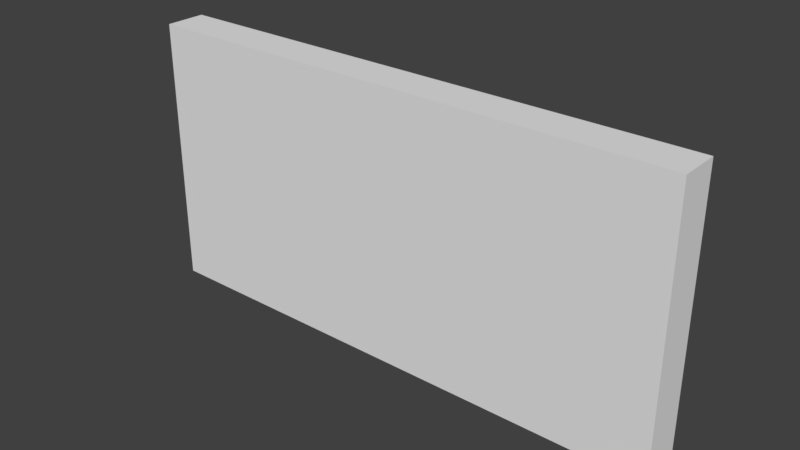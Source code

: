 # Source: ConcertRoomWall_0.15x2x1.blend  (saved by Blender 2.79.0; exported with 4.5.12 LTS)
import bpy
from mathutils import Matrix  # noqa: F401  (used for matrix-valued properties, if any)

bpy.ops.wm.read_factory_settings(use_empty=True)
scene = bpy.context.scene
scene.name = 'Scene'

# ---- collections
col_collection_1 = bpy.data.collections.new('Collection 1'); scene.collection.children.link(col_collection_1)

# ---- materials (node trees are filled in below, after node groups)
mat_wallwhitewood = bpy.data.materials.new('WallWhiteWood')
mat_wallwhitewood.alpha_threshold = 0.0
mat_wallwhitewood.use_transparent_shadow = False
mat_wallwhitewood.roughness = 0.5
mat_wallwhitewood.specular_intensity = 0.0
mat_wallwhitewood.line_color = (0.0, 0.0, 0.0, 1.0)

# ---- material node trees

# ---- world
world_world = bpy.data.worlds.new('World'); scene.world = world_world
world_world.color = (0.05088, 0.05088, 0.05088)
world_world.use_sun_shadow = False
world_world.sun_shadow_jitter_overblur = 0.0
world_world.cycles.sampling_method = 'MANUAL'

# ---- meshes
me_concertroomwall_0_15x2x1 = bpy.data.meshes.new('ConcertRoomWall_0.15x2x1')
me_concertroomwall_0_15x2x1.from_pydata([(-2.384e-07, 1.0, 0.15), (2.0, 1.0, 0.15), (2.0, 1.0, 1.118e-07), (-7.153e-07, 1.0, 6.631e-07), (2.384e-07, 5.96e-08, 0.15), (2.0, 0.0, 0.15), (2.0, 0.0, -3.8e-07), (-2.384e-07, 1.192e-07, 1.118e-07)], [], [(0, 1, 2, 3), (4, 7, 6, 5), (0, 4, 5, 1), (1, 5, 6, 2), (2, 6, 7, 3), (4, 0, 3, 7)])
_uv = me_concertroomwall_0_15x2x1.uv_layers.new(name='UVMap')
_uv.uv.foreach_set('vector', [0.4544, 0.4283, 0.4544, 0.6068, 0.441, 0.6068, 0.441, 0.4283, 0.4544, 0.4283, 0.4678, 0.4283, 0.4678, 0.6068, 0.4544, 0.6068, 1.001, -0.001986, 1.001, 0.9958, 0.001238, 0.9958, 0.001238, -0.001986, 0.3517, 0.6069, 0.441, 0.6069, 0.441, 0.6203, 0.3517, 0.6203, 0.441, 0.6068, 0.3517, 0.6068, 0.3517, 0.4283, 0.441, 0.4283, 0.441, 0.6337, 0.3517, 0.6337, 0.3517, 0.6203, 0.441, 0.6203])
me_concertroomwall_0_15x2x1.materials.append(mat_wallwhitewood)
me_concertroomwall_0_15x2x1.use_remesh_preserve_volume = False
me_concertroomwall_0_15x2x1.use_remesh_preserve_attributes = False
me_concertroomwall_0_15x2x1.use_mirror_vertex_groups = False
me_concertroomwall_0_15x2x1.update()

# ---- objects
ob_concertroomwall_0_15x2x1 = bpy.data.objects.new('ConcertRoomWall_0.15x2x1', me_concertroomwall_0_15x2x1)

# ---- transforms, parenting, visibility, modifiers, constraints
ob_concertroomwall_0_15x2x1.location = (-1.192e-07, 1.788e-07, 0.0)
ob_concertroomwall_0_15x2x1.rotation_euler = (1.571, 0.0, 0.0)
ob_concertroomwall_0_15x2x1.lock_rotations_4d = False
ob_concertroomwall_0_15x2x1.empty_display_type = 'ARROWS'
ob_concertroomwall_0_15x2x1.lineart.crease_threshold = 0.0

# ---- collection membership
col_collection_1.objects.link(ob_concertroomwall_0_15x2x1)

# ---- scene / render settings (as saved in the file)
scene.frame_start = 1; scene.frame_end = 250; scene.frame_set(79)
scene.render.engine = 'BLENDER_EEVEE_NEXT'
scene.render.resolution_percentage = 50
scene.render.dither_intensity = 0.0
scene.cycles.use_denoising = False
scene.cycles.samples = 128
scene.cycles.sampling_pattern = 'TABULATED_SOBOL'
scene.cycles.use_adaptive_sampling = False
scene.cycles.use_light_tree = False
scene.cycles.blur_glossy = 0.0
scene.cycles.sample_clamp_indirect = 0.0
scene.view_settings.view_transform = 'Standard'
bpy.context.view_layer.update()

# ---- added for rendering (the .blend has no active camera and no usable light): camera, sun
cam_auto = bpy.data.cameras.new('AutoCamera')
cam_auto.lens = 50.0
cam_auto.sensor_width = 36.0
cam_auto.clip_end = 1000.0
ob_auto_camera = bpy.data.objects.new('AutoCamera', cam_auto)
scene.collection.objects.link(ob_auto_camera)
ob_auto_camera.location = (3.07352, -2.56322, 2.15881)
ob_auto_camera.rotation_euler = (1.09748, -7.21219e-08, 0.694738)
scene.camera = ob_auto_camera
light_auto_sun = bpy.data.lights.new('AutoSun', 'SUN')
light_auto_sun.energy = 3.0
light_auto_sun.angle = 0.0523599
ob_auto_sun = bpy.data.objects.new('AutoSun', light_auto_sun)
scene.collection.objects.link(ob_auto_sun)
ob_auto_sun.rotation_euler = (0.872665, 0.174533, 0.523599)
bpy.context.view_layer.update()
